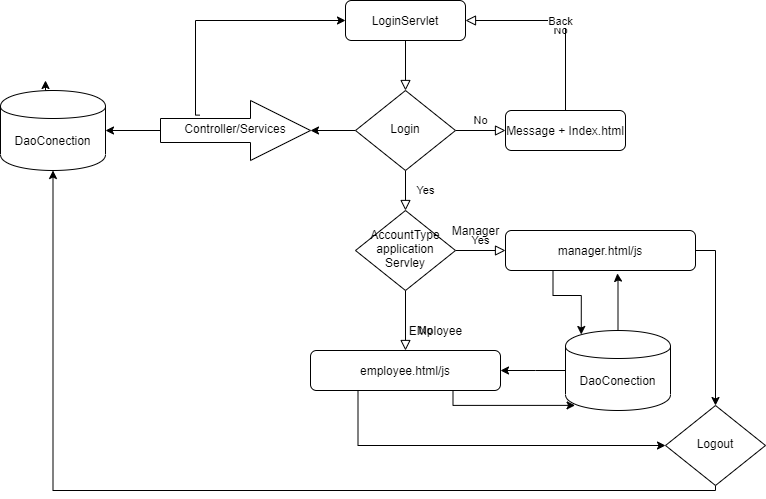

The diagram above was exported from draw.io. Its source (the exported page's mxGraphModel, read from the mxfile embedded in the PNG):
<mxGraphModel dx="1038" dy="579" grid="1" gridSize="10" guides="1" tooltips="1" connect="1" arrows="1" fold="1" page="1" pageScale="1" pageWidth="827" pageHeight="1169" math="0" shadow="0">
  <root>
    <mxCell id="WIyWlLk6GJQsqaUBKTNV-0" />
    <mxCell id="WIyWlLk6GJQsqaUBKTNV-1" parent="WIyWlLk6GJQsqaUBKTNV-0" />
    <mxCell id="WIyWlLk6GJQsqaUBKTNV-2" value="" style="rounded=0;html=1;jettySize=auto;orthogonalLoop=1;fontSize=11;endArrow=block;endFill=0;endSize=8;strokeWidth=1;shadow=0;labelBackgroundColor=none;edgeStyle=orthogonalEdgeStyle;" parent="WIyWlLk6GJQsqaUBKTNV-1" source="WIyWlLk6GJQsqaUBKTNV-3" target="WIyWlLk6GJQsqaUBKTNV-6" edge="1">
      <mxGeometry relative="1" as="geometry" />
    </mxCell>
    <mxCell id="WIyWlLk6GJQsqaUBKTNV-3" value="LoginServlet" style="rounded=1;whiteSpace=wrap;html=1;fontSize=12;glass=0;strokeWidth=1;shadow=0;" parent="WIyWlLk6GJQsqaUBKTNV-1" vertex="1">
      <mxGeometry x="350" y="100" width="120" height="40" as="geometry" />
    </mxCell>
    <mxCell id="WIyWlLk6GJQsqaUBKTNV-4" value="Yes" style="rounded=0;html=1;jettySize=auto;orthogonalLoop=1;fontSize=11;endArrow=block;endFill=0;endSize=8;strokeWidth=1;shadow=0;labelBackgroundColor=none;edgeStyle=orthogonalEdgeStyle;" parent="WIyWlLk6GJQsqaUBKTNV-1" source="WIyWlLk6GJQsqaUBKTNV-6" target="WIyWlLk6GJQsqaUBKTNV-10" edge="1">
      <mxGeometry y="20" relative="1" as="geometry">
        <mxPoint as="offset" />
      </mxGeometry>
    </mxCell>
    <mxCell id="WIyWlLk6GJQsqaUBKTNV-5" value="No" style="edgeStyle=orthogonalEdgeStyle;rounded=0;html=1;jettySize=auto;orthogonalLoop=1;fontSize=11;endArrow=block;endFill=0;endSize=8;strokeWidth=1;shadow=0;labelBackgroundColor=none;" parent="WIyWlLk6GJQsqaUBKTNV-1" source="WIyWlLk6GJQsqaUBKTNV-6" target="WIyWlLk6GJQsqaUBKTNV-7" edge="1">
      <mxGeometry y="10" relative="1" as="geometry">
        <mxPoint as="offset" />
      </mxGeometry>
    </mxCell>
    <mxCell id="6RTmiwGXd_7ydb1pxXT2-1" value="" style="edgeStyle=orthogonalEdgeStyle;rounded=0;orthogonalLoop=1;jettySize=auto;html=1;" parent="WIyWlLk6GJQsqaUBKTNV-1" source="WIyWlLk6GJQsqaUBKTNV-6" target="6RTmiwGXd_7ydb1pxXT2-0" edge="1">
      <mxGeometry relative="1" as="geometry" />
    </mxCell>
    <mxCell id="WIyWlLk6GJQsqaUBKTNV-6" value="Login" style="rhombus;whiteSpace=wrap;html=1;shadow=0;fontFamily=Helvetica;fontSize=12;align=center;strokeWidth=1;spacing=6;spacingTop=-4;" parent="WIyWlLk6GJQsqaUBKTNV-1" vertex="1">
      <mxGeometry x="360" y="190" width="100" height="80" as="geometry" />
    </mxCell>
    <mxCell id="WIyWlLk6GJQsqaUBKTNV-7" value="Message + Index.html" style="rounded=1;whiteSpace=wrap;html=1;fontSize=12;glass=0;strokeWidth=1;shadow=0;" parent="WIyWlLk6GJQsqaUBKTNV-1" vertex="1">
      <mxGeometry x="510" y="210" width="120" height="40" as="geometry" />
    </mxCell>
    <mxCell id="WIyWlLk6GJQsqaUBKTNV-8" value="No" style="rounded=0;html=1;jettySize=auto;orthogonalLoop=1;fontSize=11;endArrow=block;endFill=0;endSize=8;strokeWidth=1;shadow=0;labelBackgroundColor=none;edgeStyle=orthogonalEdgeStyle;" parent="WIyWlLk6GJQsqaUBKTNV-1" source="WIyWlLk6GJQsqaUBKTNV-10" edge="1">
      <mxGeometry x="0.3333" y="20" relative="1" as="geometry">
        <mxPoint as="offset" />
        <mxPoint x="410" y="450" as="targetPoint" />
      </mxGeometry>
    </mxCell>
    <mxCell id="WIyWlLk6GJQsqaUBKTNV-9" value="Yes" style="edgeStyle=orthogonalEdgeStyle;rounded=0;html=1;jettySize=auto;orthogonalLoop=1;fontSize=11;endArrow=block;endFill=0;endSize=8;strokeWidth=1;shadow=0;labelBackgroundColor=none;" parent="WIyWlLk6GJQsqaUBKTNV-1" source="WIyWlLk6GJQsqaUBKTNV-10" target="WIyWlLk6GJQsqaUBKTNV-12" edge="1">
      <mxGeometry y="10" relative="1" as="geometry">
        <mxPoint as="offset" />
      </mxGeometry>
    </mxCell>
    <mxCell id="WIyWlLk6GJQsqaUBKTNV-10" value="AccountType&lt;br&gt;application Servley" style="rhombus;whiteSpace=wrap;html=1;shadow=0;fontFamily=Helvetica;fontSize=12;align=center;strokeWidth=1;spacing=6;spacingTop=-4;" parent="WIyWlLk6GJQsqaUBKTNV-1" vertex="1">
      <mxGeometry x="360" y="310" width="100" height="80" as="geometry" />
    </mxCell>
    <mxCell id="6RTmiwGXd_7ydb1pxXT2-15" style="edgeStyle=orthogonalEdgeStyle;rounded=0;orthogonalLoop=1;jettySize=auto;html=1;exitX=0.25;exitY=1;exitDx=0;exitDy=0;entryX=0;entryY=0.5;entryDx=0;entryDy=0;" parent="WIyWlLk6GJQsqaUBKTNV-1" source="WIyWlLk6GJQsqaUBKTNV-11" target="6RTmiwGXd_7ydb1pxXT2-14" edge="1">
      <mxGeometry relative="1" as="geometry" />
    </mxCell>
    <mxCell id="WIyWlLk6GJQsqaUBKTNV-11" value="employee.html/js" style="rounded=1;whiteSpace=wrap;html=1;fontSize=12;glass=0;strokeWidth=1;shadow=0;" parent="WIyWlLk6GJQsqaUBKTNV-1" vertex="1">
      <mxGeometry x="315" y="450" width="190" height="40" as="geometry" />
    </mxCell>
    <mxCell id="6RTmiwGXd_7ydb1pxXT2-13" style="edgeStyle=orthogonalEdgeStyle;rounded=0;orthogonalLoop=1;jettySize=auto;html=1;exitX=0.25;exitY=1;exitDx=0;exitDy=0;entryX=0.15;entryY=0.05;entryDx=0;entryDy=0;entryPerimeter=0;" parent="WIyWlLk6GJQsqaUBKTNV-1" source="WIyWlLk6GJQsqaUBKTNV-12" target="6RTmiwGXd_7ydb1pxXT2-9" edge="1">
      <mxGeometry relative="1" as="geometry">
        <mxPoint x="558" y="470" as="targetPoint" />
        <Array as="points">
          <mxPoint x="558" y="395" />
          <mxPoint x="586" y="395" />
        </Array>
      </mxGeometry>
    </mxCell>
    <mxCell id="6RTmiwGXd_7ydb1pxXT2-16" style="edgeStyle=orthogonalEdgeStyle;rounded=0;orthogonalLoop=1;jettySize=auto;html=1;exitX=1;exitY=0.5;exitDx=0;exitDy=0;entryX=0.5;entryY=0;entryDx=0;entryDy=0;" parent="WIyWlLk6GJQsqaUBKTNV-1" source="WIyWlLk6GJQsqaUBKTNV-12" target="6RTmiwGXd_7ydb1pxXT2-14" edge="1">
      <mxGeometry relative="1" as="geometry" />
    </mxCell>
    <mxCell id="WIyWlLk6GJQsqaUBKTNV-12" value="manager.html/js" style="rounded=1;whiteSpace=wrap;html=1;fontSize=12;glass=0;strokeWidth=1;shadow=0;" parent="WIyWlLk6GJQsqaUBKTNV-1" vertex="1">
      <mxGeometry x="510" y="330" width="190" height="40" as="geometry" />
    </mxCell>
    <mxCell id="6RTmiwGXd_7ydb1pxXT2-3" value="" style="edgeStyle=orthogonalEdgeStyle;rounded=0;orthogonalLoop=1;jettySize=auto;html=1;" parent="WIyWlLk6GJQsqaUBKTNV-1" source="6RTmiwGXd_7ydb1pxXT2-0" target="6RTmiwGXd_7ydb1pxXT2-2" edge="1">
      <mxGeometry relative="1" as="geometry" />
    </mxCell>
    <mxCell id="6RTmiwGXd_7ydb1pxXT2-0" value="Controller/Services" style="shape=singleArrow;whiteSpace=wrap;html=1;arrowWidth=0.4;arrowSize=0.4;shadow=0;strokeWidth=1;spacing=6;spacingTop=-4;" parent="WIyWlLk6GJQsqaUBKTNV-1" vertex="1">
      <mxGeometry x="165" y="200" width="150" height="60" as="geometry" />
    </mxCell>
    <mxCell id="6RTmiwGXd_7ydb1pxXT2-18" style="edgeStyle=orthogonalEdgeStyle;rounded=0;orthogonalLoop=1;jettySize=auto;html=1;exitX=0.5;exitY=0;exitDx=0;exitDy=0;" parent="WIyWlLk6GJQsqaUBKTNV-1" source="6RTmiwGXd_7ydb1pxXT2-2" edge="1">
      <mxGeometry relative="1" as="geometry">
        <mxPoint x="50" y="180" as="targetPoint" />
      </mxGeometry>
    </mxCell>
    <mxCell id="6RTmiwGXd_7ydb1pxXT2-2" value="DaoConection" style="shape=cylinder;whiteSpace=wrap;html=1;boundedLbl=1;backgroundOutline=1;shadow=0;strokeWidth=1;spacing=6;spacingTop=-4;" parent="WIyWlLk6GJQsqaUBKTNV-1" vertex="1">
      <mxGeometry x="5" y="190" width="105" height="80" as="geometry" />
    </mxCell>
    <mxCell id="6RTmiwGXd_7ydb1pxXT2-4" value="No" style="edgeStyle=orthogonalEdgeStyle;rounded=0;html=1;jettySize=auto;orthogonalLoop=1;fontSize=11;endArrow=block;endFill=0;endSize=8;strokeWidth=1;shadow=0;labelBackgroundColor=none;exitX=0.5;exitY=0;exitDx=0;exitDy=0;entryX=1;entryY=0.5;entryDx=0;entryDy=0;" parent="WIyWlLk6GJQsqaUBKTNV-1" source="WIyWlLk6GJQsqaUBKTNV-7" target="WIyWlLk6GJQsqaUBKTNV-3" edge="1">
      <mxGeometry y="10" relative="1" as="geometry">
        <mxPoint as="offset" />
        <mxPoint x="470" y="240" as="sourcePoint" />
        <mxPoint x="520" y="240" as="targetPoint" />
        <Array as="points">
          <mxPoint x="570" y="120" />
        </Array>
      </mxGeometry>
    </mxCell>
    <mxCell id="6RTmiwGXd_7ydb1pxXT2-6" value="Back" style="edgeLabel;html=1;align=center;verticalAlign=middle;resizable=0;points=[];" parent="6RTmiwGXd_7ydb1pxXT2-4" vertex="1" connectable="0">
      <mxGeometry x="0.0092" relative="1" as="geometry">
        <mxPoint as="offset" />
      </mxGeometry>
    </mxCell>
    <mxCell id="6RTmiwGXd_7ydb1pxXT2-7" value="Manager" style="text;html=1;align=center;verticalAlign=middle;resizable=0;points=[];autosize=1;strokeColor=none;" parent="WIyWlLk6GJQsqaUBKTNV-1" vertex="1">
      <mxGeometry x="450" y="320" width="60" height="20" as="geometry" />
    </mxCell>
    <mxCell id="6RTmiwGXd_7ydb1pxXT2-8" value="EMployee" style="text;html=1;align=center;verticalAlign=middle;resizable=0;points=[];autosize=1;strokeColor=none;" parent="WIyWlLk6GJQsqaUBKTNV-1" vertex="1">
      <mxGeometry x="405" y="420" width="70" height="20" as="geometry" />
    </mxCell>
    <mxCell id="6RTmiwGXd_7ydb1pxXT2-10" value="" style="edgeStyle=orthogonalEdgeStyle;rounded=0;orthogonalLoop=1;jettySize=auto;html=1;entryX=0.589;entryY=1.071;entryDx=0;entryDy=0;entryPerimeter=0;" parent="WIyWlLk6GJQsqaUBKTNV-1" source="6RTmiwGXd_7ydb1pxXT2-9" target="WIyWlLk6GJQsqaUBKTNV-12" edge="1">
      <mxGeometry relative="1" as="geometry">
        <mxPoint x="622" y="390" as="targetPoint" />
        <Array as="points">
          <mxPoint x="622" y="380" />
          <mxPoint x="622" y="380" />
        </Array>
      </mxGeometry>
    </mxCell>
    <mxCell id="6RTmiwGXd_7ydb1pxXT2-11" value="" style="edgeStyle=orthogonalEdgeStyle;rounded=0;orthogonalLoop=1;jettySize=auto;html=1;entryX=1;entryY=0.5;entryDx=0;entryDy=0;" parent="WIyWlLk6GJQsqaUBKTNV-1" source="6RTmiwGXd_7ydb1pxXT2-9" target="WIyWlLk6GJQsqaUBKTNV-11" edge="1">
      <mxGeometry relative="1" as="geometry">
        <Array as="points">
          <mxPoint x="540" y="470" />
          <mxPoint x="540" y="470" />
        </Array>
      </mxGeometry>
    </mxCell>
    <mxCell id="6RTmiwGXd_7ydb1pxXT2-9" value="DaoConection" style="shape=cylinder;whiteSpace=wrap;html=1;boundedLbl=1;backgroundOutline=1;shadow=0;strokeWidth=1;spacing=6;spacingTop=-4;" parent="WIyWlLk6GJQsqaUBKTNV-1" vertex="1">
      <mxGeometry x="570" y="430" width="105" height="80" as="geometry" />
    </mxCell>
    <mxCell id="6RTmiwGXd_7ydb1pxXT2-12" value="" style="edgeStyle=orthogonalEdgeStyle;rounded=0;orthogonalLoop=1;jettySize=auto;html=1;entryX=0.091;entryY=0.936;entryDx=0;entryDy=0;exitX=0.75;exitY=1;exitDx=0;exitDy=0;entryPerimeter=0;" parent="WIyWlLk6GJQsqaUBKTNV-1" source="WIyWlLk6GJQsqaUBKTNV-11" target="6RTmiwGXd_7ydb1pxXT2-9" edge="1">
      <mxGeometry relative="1" as="geometry">
        <mxPoint x="580" y="480" as="sourcePoint" />
        <mxPoint x="515" y="480" as="targetPoint" />
        <Array as="points">
          <mxPoint x="458" y="505" />
        </Array>
      </mxGeometry>
    </mxCell>
    <mxCell id="6RTmiwGXd_7ydb1pxXT2-17" style="edgeStyle=orthogonalEdgeStyle;rounded=0;orthogonalLoop=1;jettySize=auto;html=1;entryX=0.5;entryY=1;entryDx=0;entryDy=0;" parent="WIyWlLk6GJQsqaUBKTNV-1" source="6RTmiwGXd_7ydb1pxXT2-14" target="6RTmiwGXd_7ydb1pxXT2-2" edge="1">
      <mxGeometry relative="1" as="geometry">
        <mxPoint x="720" y="661.6666666666666" as="targetPoint" />
        <Array as="points">
          <mxPoint x="720" y="590" />
          <mxPoint x="58" y="590" />
        </Array>
      </mxGeometry>
    </mxCell>
    <mxCell id="6RTmiwGXd_7ydb1pxXT2-14" value="Logout" style="rhombus;whiteSpace=wrap;html=1;shadow=0;fontFamily=Helvetica;fontSize=12;align=center;strokeWidth=1;spacing=6;spacingTop=-4;" parent="WIyWlLk6GJQsqaUBKTNV-1" vertex="1">
      <mxGeometry x="670" y="505" width="100" height="80" as="geometry" />
    </mxCell>
    <mxCell id="6RTmiwGXd_7ydb1pxXT2-19" style="edgeStyle=orthogonalEdgeStyle;rounded=0;orthogonalLoop=1;jettySize=auto;html=1;exitX=0.261;exitY=0.244;exitDx=0;exitDy=0;exitPerimeter=0;entryX=0;entryY=0.5;entryDx=0;entryDy=0;" parent="WIyWlLk6GJQsqaUBKTNV-1" source="6RTmiwGXd_7ydb1pxXT2-0" target="WIyWlLk6GJQsqaUBKTNV-3" edge="1">
      <mxGeometry relative="1" as="geometry">
        <Array as="points">
          <mxPoint x="200" y="215" />
          <mxPoint x="200" y="120" />
        </Array>
      </mxGeometry>
    </mxCell>
  </root>
</mxGraphModel>